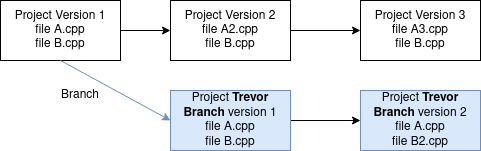

The diagram above was exported from draw.io. Its source (the exported page's mxGraphModel, read from the mxfile embedded in the PNG):
<mxGraphModel dx="1266" dy="715" grid="1" gridSize="10" guides="1" tooltips="1" connect="1" arrows="1" fold="1" page="1" pageScale="1" pageWidth="1100" pageHeight="800" math="0" shadow="0">
  <root>
    <mxCell id="0" />
    <mxCell id="1" parent="0" />
    <mxCell id="g_JT_wDDm-CWWmojYQdF-1" value="Project Version 1&lt;br&gt;file A.cpp&lt;br&gt;file B.cpp" style="rounded=0;whiteSpace=wrap;html=1;" vertex="1" parent="1">
      <mxGeometry x="180" y="230" width="120" height="60" as="geometry" />
    </mxCell>
    <mxCell id="g_JT_wDDm-CWWmojYQdF-2" value="" style="endArrow=classic;html=1;rounded=0;exitX=1;exitY=0.5;exitDx=0;exitDy=0;entryX=0;entryY=0.5;entryDx=0;entryDy=0;" edge="1" parent="1" source="g_JT_wDDm-CWWmojYQdF-1" target="g_JT_wDDm-CWWmojYQdF-3">
      <mxGeometry width="50" height="50" relative="1" as="geometry">
        <mxPoint x="530" y="400" as="sourcePoint" />
        <mxPoint x="350" y="260" as="targetPoint" />
      </mxGeometry>
    </mxCell>
    <mxCell id="g_JT_wDDm-CWWmojYQdF-10" style="edgeStyle=orthogonalEdgeStyle;rounded=0;orthogonalLoop=1;jettySize=auto;html=1;exitX=1;exitY=0.5;exitDx=0;exitDy=0;entryX=0;entryY=0.5;entryDx=0;entryDy=0;" edge="1" parent="1" source="g_JT_wDDm-CWWmojYQdF-3" target="g_JT_wDDm-CWWmojYQdF-9">
      <mxGeometry relative="1" as="geometry" />
    </mxCell>
    <mxCell id="g_JT_wDDm-CWWmojYQdF-3" value="Project Version 2&lt;br&gt;file A2.cpp&lt;br&gt;file B.cpp" style="rounded=0;whiteSpace=wrap;html=1;" vertex="1" parent="1">
      <mxGeometry x="350" y="230" width="120" height="60" as="geometry" />
    </mxCell>
    <mxCell id="g_JT_wDDm-CWWmojYQdF-6" value="" style="endArrow=classic;html=1;rounded=0;exitX=0.5;exitY=1;exitDx=0;exitDy=0;entryX=0;entryY=0.5;entryDx=0;entryDy=0;fillColor=#dae8fc;strokeColor=#6c8ebf;" edge="1" parent="1" source="g_JT_wDDm-CWWmojYQdF-1" target="g_JT_wDDm-CWWmojYQdF-7">
      <mxGeometry width="50" height="50" relative="1" as="geometry">
        <mxPoint x="530" y="400" as="sourcePoint" />
        <mxPoint x="290" y="350" as="targetPoint" />
      </mxGeometry>
    </mxCell>
    <mxCell id="g_JT_wDDm-CWWmojYQdF-12" style="edgeStyle=orthogonalEdgeStyle;rounded=0;orthogonalLoop=1;jettySize=auto;html=1;exitX=1;exitY=0.5;exitDx=0;exitDy=0;entryX=0;entryY=0.5;entryDx=0;entryDy=0;" edge="1" parent="1" source="g_JT_wDDm-CWWmojYQdF-7" target="g_JT_wDDm-CWWmojYQdF-11">
      <mxGeometry relative="1" as="geometry" />
    </mxCell>
    <mxCell id="g_JT_wDDm-CWWmojYQdF-7" value="Project &lt;b&gt;Trevor Branch &lt;/b&gt;version 1&lt;br&gt;file A.cpp&lt;br&gt;file B.cpp" style="rounded=0;whiteSpace=wrap;html=1;fillColor=#dae8fc;strokeColor=#6c8ebf;" vertex="1" parent="1">
      <mxGeometry x="350" y="320" width="120" height="60" as="geometry" />
    </mxCell>
    <mxCell id="g_JT_wDDm-CWWmojYQdF-8" value="Branch" style="text;html=1;align=center;verticalAlign=middle;whiteSpace=wrap;rounded=0;" vertex="1" parent="1">
      <mxGeometry x="230" y="310" width="60" height="30" as="geometry" />
    </mxCell>
    <mxCell id="g_JT_wDDm-CWWmojYQdF-9" value="Project Version 3&lt;br&gt;file A3.cpp&lt;br&gt;file B.cpp" style="rounded=0;whiteSpace=wrap;html=1;" vertex="1" parent="1">
      <mxGeometry x="540" y="230" width="120" height="60" as="geometry" />
    </mxCell>
    <mxCell id="g_JT_wDDm-CWWmojYQdF-11" value="Project &lt;b&gt;Trevor Branch &lt;/b&gt;version 2&lt;br&gt;file A.cpp&lt;br&gt;file B2.cpp" style="rounded=0;whiteSpace=wrap;html=1;fillColor=#dae8fc;strokeColor=#6c8ebf;" vertex="1" parent="1">
      <mxGeometry x="540" y="320" width="120" height="60" as="geometry" />
    </mxCell>
  </root>
</mxGraphModel>